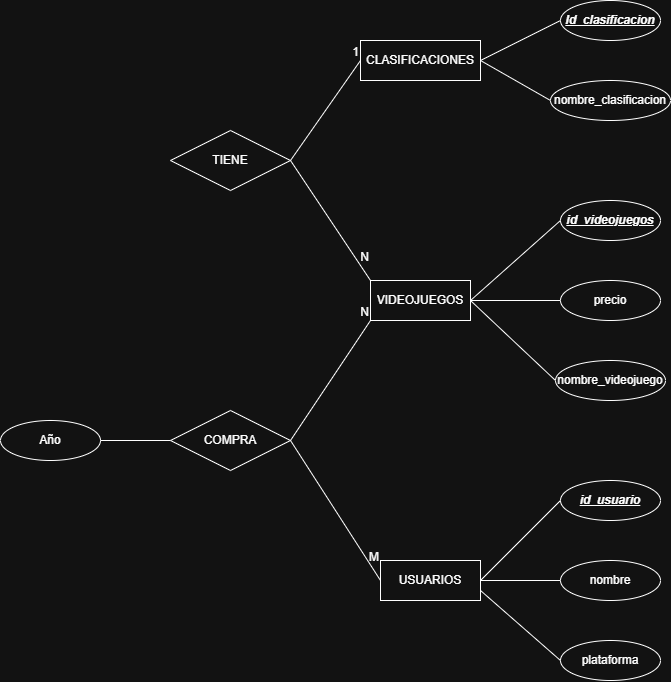

The diagram above was exported from draw.io. Its source (the exported page's mxGraphModel, read from the mxfile embedded in the PNG):
<mxGraphModel dx="1432" dy="403" grid="1" gridSize="10" guides="1" tooltips="1" connect="1" arrows="1" fold="1" page="1" pageScale="1" pageWidth="850" pageHeight="1100" math="0" shadow="0">
  <root>
    <mxCell id="0" />
    <mxCell id="1" parent="0" />
    <mxCell id="IQ-oh0B3GxZgT-Xzxa0a-3" parent="1" style="whiteSpace=wrap;html=1;align=center;" value="USUARIOS" vertex="1">
      <mxGeometry height="40" width="100" x="90" y="1000" as="geometry" />
    </mxCell>
    <mxCell id="IQ-oh0B3GxZgT-Xzxa0a-4" parent="1" style="ellipse;whiteSpace=wrap;html=1;align=center;" value="plataforma" vertex="1">
      <mxGeometry height="40" width="100" x="270" y="1080" as="geometry" />
    </mxCell>
    <mxCell id="IQ-oh0B3GxZgT-Xzxa0a-5" parent="1" style="ellipse;whiteSpace=wrap;html=1;align=center;" value="nombre" vertex="1">
      <mxGeometry height="40" width="100" x="270" y="1000" as="geometry" />
    </mxCell>
    <mxCell id="IQ-oh0B3GxZgT-Xzxa0a-6" parent="1" style="ellipse;whiteSpace=wrap;html=1;align=center;" value="&lt;b&gt;&lt;u&gt;&lt;i&gt;id_usuario&lt;/i&gt;&lt;/u&gt;&lt;/b&gt;" vertex="1">
      <mxGeometry height="40" width="100" x="270" y="920" as="geometry" />
    </mxCell>
    <mxCell id="IQ-oh0B3GxZgT-Xzxa0a-8" edge="1" parent="1" source="IQ-oh0B3GxZgT-Xzxa0a-3" style="endArrow=none;html=1;rounded=0;exitX=1;exitY=0.5;exitDx=0;exitDy=0;entryX=0;entryY=0.5;entryDx=0;entryDy=0;" target="IQ-oh0B3GxZgT-Xzxa0a-6" value="">
      <mxGeometry relative="1" as="geometry">
        <mxPoint x="200" y="1019.5" as="sourcePoint" />
        <mxPoint x="360" y="1019.5" as="targetPoint" />
      </mxGeometry>
    </mxCell>
    <mxCell id="IQ-oh0B3GxZgT-Xzxa0a-9" edge="1" parent="1" source="IQ-oh0B3GxZgT-Xzxa0a-3" style="endArrow=none;html=1;rounded=0;exitX=1;exitY=0.75;exitDx=0;exitDy=0;entryX=0;entryY=0.5;entryDx=0;entryDy=0;" target="IQ-oh0B3GxZgT-Xzxa0a-4" value="">
      <mxGeometry relative="1" as="geometry">
        <mxPoint x="200" y="1070" as="sourcePoint" />
        <mxPoint x="360" y="1070" as="targetPoint" />
      </mxGeometry>
    </mxCell>
    <mxCell id="IQ-oh0B3GxZgT-Xzxa0a-10" edge="1" parent="1" source="IQ-oh0B3GxZgT-Xzxa0a-3" style="endArrow=none;html=1;rounded=0;exitX=1;exitY=0.5;exitDx=0;exitDy=0;entryX=0;entryY=0.5;entryDx=0;entryDy=0;" target="IQ-oh0B3GxZgT-Xzxa0a-5" value="">
      <mxGeometry relative="1" as="geometry">
        <mxPoint x="200" y="1050" as="sourcePoint" />
        <mxPoint x="360" y="1050" as="targetPoint" />
      </mxGeometry>
    </mxCell>
    <mxCell id="IQ-oh0B3GxZgT-Xzxa0a-11" parent="1" style="whiteSpace=wrap;html=1;align=center;" value="CLASIFICACIONES" vertex="1">
      <mxGeometry height="40" width="120" x="70" y="480" as="geometry" />
    </mxCell>
    <mxCell id="IQ-oh0B3GxZgT-Xzxa0a-12" parent="1" style="ellipse;whiteSpace=wrap;html=1;align=center;" value="nombre_clasificacion" vertex="1">
      <mxGeometry height="40" width="120" x="260" y="520" as="geometry" />
    </mxCell>
    <mxCell id="IQ-oh0B3GxZgT-Xzxa0a-13" parent="1" style="ellipse;whiteSpace=wrap;html=1;align=center;" value="&lt;b&gt;&lt;u&gt;&lt;i&gt;Id_clasificacion&lt;/i&gt;&lt;/u&gt;&lt;/b&gt;" vertex="1">
      <mxGeometry height="40" width="100" x="270" y="440" as="geometry" />
    </mxCell>
    <mxCell id="IQ-oh0B3GxZgT-Xzxa0a-14" edge="1" parent="1" source="IQ-oh0B3GxZgT-Xzxa0a-11" style="endArrow=none;html=1;rounded=0;exitX=1;exitY=0.5;exitDx=0;exitDy=0;entryX=0;entryY=0.5;entryDx=0;entryDy=0;" target="IQ-oh0B3GxZgT-Xzxa0a-12" value="">
      <mxGeometry relative="1" as="geometry">
        <mxPoint x="210" y="510" as="sourcePoint" />
        <mxPoint x="370" y="510" as="targetPoint" />
      </mxGeometry>
    </mxCell>
    <mxCell id="IQ-oh0B3GxZgT-Xzxa0a-15" edge="1" parent="1" source="IQ-oh0B3GxZgT-Xzxa0a-11" style="endArrow=none;html=1;rounded=0;entryX=0;entryY=0.5;entryDx=0;entryDy=0;exitX=1;exitY=0.5;exitDx=0;exitDy=0;" target="IQ-oh0B3GxZgT-Xzxa0a-13" value="">
      <mxGeometry relative="1" as="geometry">
        <mxPoint x="210" y="499.5" as="sourcePoint" />
        <mxPoint x="370" y="499.5" as="targetPoint" />
      </mxGeometry>
    </mxCell>
    <mxCell id="IQ-oh0B3GxZgT-Xzxa0a-16" parent="1" style="whiteSpace=wrap;html=1;align=center;" value="VIDEOJUEGOS" vertex="1">
      <mxGeometry height="40" width="100" x="80" y="720" as="geometry" />
    </mxCell>
    <mxCell id="IQ-oh0B3GxZgT-Xzxa0a-18" parent="1" style="ellipse;whiteSpace=wrap;html=1;align=center;" value="nombre_videojuego" vertex="1">
      <mxGeometry height="40" width="110" x="265" y="800" as="geometry" />
    </mxCell>
    <mxCell id="IQ-oh0B3GxZgT-Xzxa0a-19" parent="1" style="ellipse;whiteSpace=wrap;html=1;align=center;" value="precio" vertex="1">
      <mxGeometry height="40" width="100" x="270" y="720" as="geometry" />
    </mxCell>
    <mxCell id="IQ-oh0B3GxZgT-Xzxa0a-20" parent="1" style="ellipse;whiteSpace=wrap;html=1;align=center;" value="&lt;b&gt;&lt;i&gt;&lt;u&gt;id_videojuegos&lt;/u&gt;&lt;/i&gt;&lt;/b&gt;" vertex="1">
      <mxGeometry height="40" width="100" x="270" y="640" as="geometry" />
    </mxCell>
    <mxCell id="IQ-oh0B3GxZgT-Xzxa0a-21" edge="1" parent="1" source="IQ-oh0B3GxZgT-Xzxa0a-16" style="endArrow=none;html=1;rounded=0;exitX=1;exitY=0.5;exitDx=0;exitDy=0;entryX=0;entryY=0.5;entryDx=0;entryDy=0;" target="IQ-oh0B3GxZgT-Xzxa0a-18" value="">
      <mxGeometry relative="1" as="geometry">
        <mxPoint x="210" y="790" as="sourcePoint" />
        <mxPoint x="370" y="790" as="targetPoint" />
      </mxGeometry>
    </mxCell>
    <mxCell id="IQ-oh0B3GxZgT-Xzxa0a-22" edge="1" parent="1" source="IQ-oh0B3GxZgT-Xzxa0a-16" style="endArrow=none;html=1;rounded=0;exitX=1;exitY=0.5;exitDx=0;exitDy=0;entryX=0;entryY=0.5;entryDx=0;entryDy=0;" target="IQ-oh0B3GxZgT-Xzxa0a-19" value="">
      <mxGeometry relative="1" as="geometry">
        <mxPoint x="230" y="759" as="sourcePoint" />
        <mxPoint x="390" y="759" as="targetPoint" />
      </mxGeometry>
    </mxCell>
    <mxCell id="IQ-oh0B3GxZgT-Xzxa0a-23" edge="1" parent="1" source="IQ-oh0B3GxZgT-Xzxa0a-16" style="endArrow=none;html=1;rounded=0;exitX=1;exitY=0.5;exitDx=0;exitDy=0;entryX=0;entryY=0.5;entryDx=0;entryDy=0;" target="IQ-oh0B3GxZgT-Xzxa0a-20" value="">
      <mxGeometry relative="1" as="geometry">
        <mxPoint x="190" y="739.5" as="sourcePoint" />
        <mxPoint x="350" y="739.5" as="targetPoint" />
      </mxGeometry>
    </mxCell>
    <mxCell id="IQ-oh0B3GxZgT-Xzxa0a-24" parent="1" style="shape=rhombus;perimeter=rhombusPerimeter;whiteSpace=wrap;html=1;align=center;" value="COMPRA" vertex="1">
      <mxGeometry height="60" width="120" x="-120" y="850" as="geometry" />
    </mxCell>
    <mxCell id="IQ-oh0B3GxZgT-Xzxa0a-25" parent="1" style="shape=rhombus;perimeter=rhombusPerimeter;whiteSpace=wrap;html=1;align=center;" value="TIENE" vertex="1">
      <mxGeometry height="60" width="120" x="-120" y="570" as="geometry" />
    </mxCell>
    <mxCell id="IQ-oh0B3GxZgT-Xzxa0a-26" edge="1" parent="1" source="IQ-oh0B3GxZgT-Xzxa0a-25" style="endArrow=none;html=1;rounded=0;exitX=1;exitY=0.5;exitDx=0;exitDy=0;entryX=0;entryY=0.5;entryDx=0;entryDy=0;" target="IQ-oh0B3GxZgT-Xzxa0a-11" value="">
      <mxGeometry relative="1" as="geometry">
        <mxPoint x="20" y="599.38" as="sourcePoint" />
        <mxPoint x="180" y="599.38" as="targetPoint" />
      </mxGeometry>
    </mxCell>
    <mxCell id="IQ-oh0B3GxZgT-Xzxa0a-27" connectable="0" parent="IQ-oh0B3GxZgT-Xzxa0a-26" style="resizable=0;html=1;whiteSpace=wrap;align=right;verticalAlign=bottom;" value="1" vertex="1">
      <mxGeometry relative="1" x="1" as="geometry" />
    </mxCell>
    <mxCell id="IQ-oh0B3GxZgT-Xzxa0a-28" edge="1" parent="1" source="IQ-oh0B3GxZgT-Xzxa0a-25" style="endArrow=none;html=1;rounded=0;exitX=1;exitY=0.5;exitDx=0;exitDy=0;entryX=0;entryY=0;entryDx=0;entryDy=0;" target="IQ-oh0B3GxZgT-Xzxa0a-16" value="">
      <mxGeometry relative="1" as="geometry">
        <mxPoint x="30" y="610" as="sourcePoint" />
        <mxPoint x="190" y="610" as="targetPoint" />
      </mxGeometry>
    </mxCell>
    <mxCell id="IQ-oh0B3GxZgT-Xzxa0a-29" connectable="0" parent="IQ-oh0B3GxZgT-Xzxa0a-28" style="resizable=0;html=1;whiteSpace=wrap;align=right;verticalAlign=bottom;" value="&lt;div&gt;N&lt;/div&gt;&lt;div&gt;&lt;br&gt;&lt;/div&gt;" vertex="1">
      <mxGeometry relative="1" x="1" as="geometry" />
    </mxCell>
    <mxCell id="IQ-oh0B3GxZgT-Xzxa0a-30" edge="1" parent="1" source="IQ-oh0B3GxZgT-Xzxa0a-24" style="endArrow=none;html=1;rounded=0;exitX=1;exitY=0.5;exitDx=0;exitDy=0;entryX=0;entryY=1;entryDx=0;entryDy=0;" target="IQ-oh0B3GxZgT-Xzxa0a-16" value="">
      <mxGeometry relative="1" as="geometry">
        <mxPoint x="30" y="870" as="sourcePoint" />
        <mxPoint x="190" y="870" as="targetPoint" />
      </mxGeometry>
    </mxCell>
    <mxCell id="IQ-oh0B3GxZgT-Xzxa0a-31" connectable="0" parent="IQ-oh0B3GxZgT-Xzxa0a-30" style="resizable=0;html=1;whiteSpace=wrap;align=right;verticalAlign=bottom;" value="N" vertex="1">
      <mxGeometry relative="1" x="1" as="geometry" />
    </mxCell>
    <mxCell id="IQ-oh0B3GxZgT-Xzxa0a-32" edge="1" parent="1" source="IQ-oh0B3GxZgT-Xzxa0a-24" style="endArrow=none;html=1;rounded=0;exitX=1;exitY=0.5;exitDx=0;exitDy=0;entryX=0;entryY=0.5;entryDx=0;entryDy=0;" target="IQ-oh0B3GxZgT-Xzxa0a-3" value="">
      <mxGeometry relative="1" as="geometry">
        <mxPoint x="60" y="870" as="sourcePoint" />
        <mxPoint x="220" y="870" as="targetPoint" />
      </mxGeometry>
    </mxCell>
    <mxCell id="IQ-oh0B3GxZgT-Xzxa0a-33" connectable="0" parent="IQ-oh0B3GxZgT-Xzxa0a-32" style="resizable=0;html=1;whiteSpace=wrap;align=right;verticalAlign=bottom;" value="M&lt;div&gt;&lt;br&gt;&lt;/div&gt;" vertex="1">
      <mxGeometry relative="1" x="1" as="geometry" />
    </mxCell>
    <mxCell id="IQ-oh0B3GxZgT-Xzxa0a-34" parent="1" style="ellipse;whiteSpace=wrap;html=1;align=center;" value="Año" vertex="1">
      <mxGeometry height="40" width="100" x="-290" y="860" as="geometry" />
    </mxCell>
    <mxCell id="IQ-oh0B3GxZgT-Xzxa0a-35" parent="1" style="line;strokeWidth=1;rotatable=0;dashed=0;labelPosition=right;align=left;verticalAlign=middle;spacingTop=0;spacingLeft=6;points=[];portConstraint=eastwest;" value="" vertex="1">
      <mxGeometry height="10" width="70" x="-190" y="875" as="geometry" />
    </mxCell>
  </root>
</mxGraphModel>